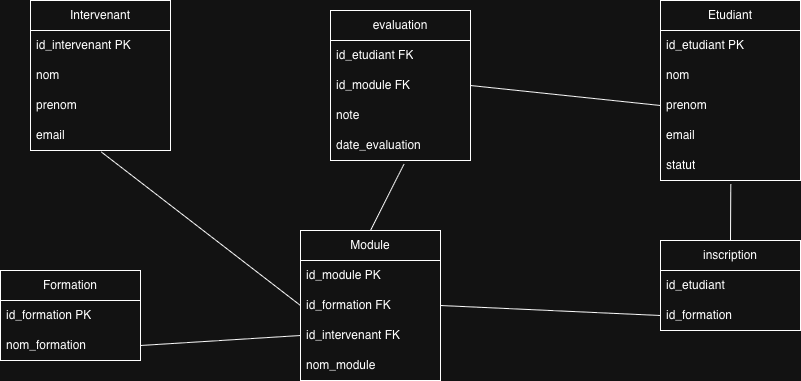

The diagram above was exported from draw.io. Its source (the exported page's mxGraphModel, read from the mxfile embedded in the PNG):
<mxGraphModel dx="1000" dy="839" grid="1" gridSize="10" guides="1" tooltips="1" connect="1" arrows="1" fold="1" page="1" pageScale="1" pageWidth="850" pageHeight="1100" math="0" shadow="0">
  <root>
    <mxCell id="ny4wxaFeS26eXE6UqPpG-0" />
    <mxCell id="ny4wxaFeS26eXE6UqPpG-1" parent="ny4wxaFeS26eXE6UqPpG-0" />
    <mxCell id="ny4wxaFeS26eXE6UqPpG-2" parent="ny4wxaFeS26eXE6UqPpG-1" style="swimlane;fontStyle=0;childLayout=stackLayout;horizontal=1;startSize=30;horizontalStack=0;resizeParent=1;resizeParentMax=0;resizeLast=0;collapsible=1;marginBottom=0;whiteSpace=wrap;html=1;" value="Etudiant" vertex="1">
      <mxGeometry height="180" width="140" x="680" y="10" as="geometry" />
    </mxCell>
    <mxCell id="ny4wxaFeS26eXE6UqPpG-3" parent="ny4wxaFeS26eXE6UqPpG-2" style="text;strokeColor=none;fillColor=none;align=left;verticalAlign=middle;spacingLeft=4;spacingRight=4;overflow=hidden;points=[[0,0.5],[1,0.5]];portConstraint=eastwest;rotatable=0;whiteSpace=wrap;html=1;" value="id_etudiant PK" vertex="1">
      <mxGeometry height="30" width="140" y="30" as="geometry" />
    </mxCell>
    <mxCell id="ny4wxaFeS26eXE6UqPpG-4" parent="ny4wxaFeS26eXE6UqPpG-2" style="text;strokeColor=none;fillColor=none;align=left;verticalAlign=middle;spacingLeft=4;spacingRight=4;overflow=hidden;points=[[0,0.5],[1,0.5]];portConstraint=eastwest;rotatable=0;whiteSpace=wrap;html=1;" value="nom" vertex="1">
      <mxGeometry height="30" width="140" y="60" as="geometry" />
    </mxCell>
    <mxCell id="ny4wxaFeS26eXE6UqPpG-5" parent="ny4wxaFeS26eXE6UqPpG-2" style="text;strokeColor=none;fillColor=none;align=left;verticalAlign=middle;spacingLeft=4;spacingRight=4;overflow=hidden;points=[[0,0.5],[1,0.5]];portConstraint=eastwest;rotatable=0;whiteSpace=wrap;html=1;" value="&lt;div&gt;prenom&lt;/div&gt;" vertex="1">
      <mxGeometry height="30" width="140" y="90" as="geometry" />
    </mxCell>
    <mxCell id="ny4wxaFeS26eXE6UqPpG-6" parent="ny4wxaFeS26eXE6UqPpG-2" style="text;strokeColor=none;fillColor=none;align=left;verticalAlign=middle;spacingLeft=4;spacingRight=4;overflow=hidden;points=[[0,0.5],[1,0.5]];portConstraint=eastwest;rotatable=0;whiteSpace=wrap;html=1;" value="&lt;div&gt;email&lt;/div&gt;" vertex="1">
      <mxGeometry height="30" width="140" y="120" as="geometry" />
    </mxCell>
    <mxCell id="ny4wxaFeS26eXE6UqPpG-7" parent="ny4wxaFeS26eXE6UqPpG-2" style="text;strokeColor=none;fillColor=none;align=left;verticalAlign=middle;spacingLeft=4;spacingRight=4;overflow=hidden;points=[[0,0.5],[1,0.5]];portConstraint=eastwest;rotatable=0;whiteSpace=wrap;html=1;" value="&lt;div&gt;statut&lt;/div&gt;" vertex="1">
      <mxGeometry height="30" width="140" y="150" as="geometry" />
    </mxCell>
    <mxCell id="ny4wxaFeS26eXE6UqPpG-8" parent="ny4wxaFeS26eXE6UqPpG-1" style="swimlane;fontStyle=0;childLayout=stackLayout;horizontal=1;startSize=30;horizontalStack=0;resizeParent=1;resizeParentMax=0;resizeLast=0;collapsible=1;marginBottom=0;whiteSpace=wrap;html=1;" value="Intervenant" vertex="1">
      <mxGeometry height="150" width="140" x="50" y="10" as="geometry" />
    </mxCell>
    <mxCell id="ny4wxaFeS26eXE6UqPpG-9" parent="ny4wxaFeS26eXE6UqPpG-8" style="text;strokeColor=none;fillColor=none;align=left;verticalAlign=middle;spacingLeft=4;spacingRight=4;overflow=hidden;points=[[0,0.5],[1,0.5]];portConstraint=eastwest;rotatable=0;whiteSpace=wrap;html=1;" value="id_intervenant PK" vertex="1">
      <mxGeometry height="30" width="140" y="30" as="geometry" />
    </mxCell>
    <mxCell id="ny4wxaFeS26eXE6UqPpG-10" parent="ny4wxaFeS26eXE6UqPpG-8" style="text;strokeColor=none;fillColor=none;align=left;verticalAlign=middle;spacingLeft=4;spacingRight=4;overflow=hidden;points=[[0,0.5],[1,0.5]];portConstraint=eastwest;rotatable=0;whiteSpace=wrap;html=1;" value="nom" vertex="1">
      <mxGeometry height="30" width="140" y="60" as="geometry" />
    </mxCell>
    <mxCell id="ny4wxaFeS26eXE6UqPpG-11" parent="ny4wxaFeS26eXE6UqPpG-8" style="text;strokeColor=none;fillColor=none;align=left;verticalAlign=middle;spacingLeft=4;spacingRight=4;overflow=hidden;points=[[0,0.5],[1,0.5]];portConstraint=eastwest;rotatable=0;whiteSpace=wrap;html=1;" value="&lt;div&gt;prenom&lt;/div&gt;" vertex="1">
      <mxGeometry height="30" width="140" y="90" as="geometry" />
    </mxCell>
    <mxCell id="ny4wxaFeS26eXE6UqPpG-12" parent="ny4wxaFeS26eXE6UqPpG-8" style="text;strokeColor=none;fillColor=none;align=left;verticalAlign=middle;spacingLeft=4;spacingRight=4;overflow=hidden;points=[[0,0.5],[1,0.5]];portConstraint=eastwest;rotatable=0;whiteSpace=wrap;html=1;" value="&lt;div&gt;email&lt;/div&gt;" vertex="1">
      <mxGeometry height="30" width="140" y="120" as="geometry" />
    </mxCell>
    <mxCell id="ny4wxaFeS26eXE6UqPpG-13" parent="ny4wxaFeS26eXE6UqPpG-1" style="swimlane;fontStyle=0;childLayout=stackLayout;horizontal=1;startSize=30;horizontalStack=0;resizeParent=1;resizeParentMax=0;resizeLast=0;collapsible=1;marginBottom=0;whiteSpace=wrap;html=1;" value="Formation" vertex="1">
      <mxGeometry height="90" width="140" x="20" y="280" as="geometry" />
    </mxCell>
    <mxCell id="ny4wxaFeS26eXE6UqPpG-14" parent="ny4wxaFeS26eXE6UqPpG-13" style="text;strokeColor=none;fillColor=none;align=left;verticalAlign=middle;spacingLeft=4;spacingRight=4;overflow=hidden;points=[[0,0.5],[1,0.5]];portConstraint=eastwest;rotatable=0;whiteSpace=wrap;html=1;" value="id_formation PK" vertex="1">
      <mxGeometry height="30" width="140" y="30" as="geometry" />
    </mxCell>
    <mxCell id="ny4wxaFeS26eXE6UqPpG-15" parent="ny4wxaFeS26eXE6UqPpG-13" style="text;strokeColor=none;fillColor=none;align=left;verticalAlign=middle;spacingLeft=4;spacingRight=4;overflow=hidden;points=[[0,0.5],[1,0.5]];portConstraint=eastwest;rotatable=0;whiteSpace=wrap;html=1;" value="nom_formation" vertex="1">
      <mxGeometry height="30" width="140" y="60" as="geometry" />
    </mxCell>
    <mxCell id="ny4wxaFeS26eXE6UqPpG-17" parent="ny4wxaFeS26eXE6UqPpG-1" style="swimlane;fontStyle=0;childLayout=stackLayout;horizontal=1;startSize=30;horizontalStack=0;resizeParent=1;resizeParentMax=0;resizeLast=0;collapsible=1;marginBottom=0;whiteSpace=wrap;html=1;" value="Module" vertex="1">
      <mxGeometry height="150" width="140" x="320" y="240" as="geometry" />
    </mxCell>
    <mxCell id="ny4wxaFeS26eXE6UqPpG-18" parent="ny4wxaFeS26eXE6UqPpG-17" style="text;strokeColor=none;fillColor=none;align=left;verticalAlign=middle;spacingLeft=4;spacingRight=4;overflow=hidden;points=[[0,0.5],[1,0.5]];portConstraint=eastwest;rotatable=0;whiteSpace=wrap;html=1;" value="id_module PK" vertex="1">
      <mxGeometry height="30" width="140" y="30" as="geometry" />
    </mxCell>
    <mxCell id="ny4wxaFeS26eXE6UqPpG-19" parent="ny4wxaFeS26eXE6UqPpG-17" style="text;strokeColor=none;fillColor=none;align=left;verticalAlign=middle;spacingLeft=4;spacingRight=4;overflow=hidden;points=[[0,0.5],[1,0.5]];portConstraint=eastwest;rotatable=0;whiteSpace=wrap;html=1;" value="id_formation FK" vertex="1">
      <mxGeometry height="30" width="140" y="60" as="geometry" />
    </mxCell>
    <mxCell id="ny4wxaFeS26eXE6UqPpG-20" parent="ny4wxaFeS26eXE6UqPpG-17" style="text;strokeColor=none;fillColor=none;align=left;verticalAlign=middle;spacingLeft=4;spacingRight=4;overflow=hidden;points=[[0,0.5],[1,0.5]];portConstraint=eastwest;rotatable=0;whiteSpace=wrap;html=1;" value="id_intervenant FK" vertex="1">
      <mxGeometry height="30" width="140" y="90" as="geometry" />
    </mxCell>
    <mxCell id="ny4wxaFeS26eXE6UqPpG-21" parent="ny4wxaFeS26eXE6UqPpG-17" style="text;strokeColor=none;fillColor=none;align=left;verticalAlign=middle;spacingLeft=4;spacingRight=4;overflow=hidden;points=[[0,0.5],[1,0.5]];portConstraint=eastwest;rotatable=0;whiteSpace=wrap;html=1;" value="nom_module" vertex="1">
      <mxGeometry height="30" width="140" y="120" as="geometry" />
    </mxCell>
    <mxCell id="WNKYSVVuBL_V3aYw5Loj-0" parent="ny4wxaFeS26eXE6UqPpG-1" style="swimlane;fontStyle=0;childLayout=stackLayout;horizontal=1;startSize=30;horizontalStack=0;resizeParent=1;resizeParentMax=0;resizeLast=0;collapsible=1;marginBottom=0;whiteSpace=wrap;html=1;" value="evaluation" vertex="1">
      <mxGeometry height="150" width="140" x="350" y="20" as="geometry" />
    </mxCell>
    <mxCell id="WNKYSVVuBL_V3aYw5Loj-1" parent="WNKYSVVuBL_V3aYw5Loj-0" style="text;strokeColor=none;fillColor=none;align=left;verticalAlign=middle;spacingLeft=4;spacingRight=4;overflow=hidden;points=[[0,0.5],[1,0.5]];portConstraint=eastwest;rotatable=0;whiteSpace=wrap;html=1;" value="id_etudiant FK" vertex="1">
      <mxGeometry height="30" width="140" y="30" as="geometry" />
    </mxCell>
    <mxCell id="WNKYSVVuBL_V3aYw5Loj-2" parent="WNKYSVVuBL_V3aYw5Loj-0" style="text;strokeColor=none;fillColor=none;align=left;verticalAlign=middle;spacingLeft=4;spacingRight=4;overflow=hidden;points=[[0,0.5],[1,0.5]];portConstraint=eastwest;rotatable=0;whiteSpace=wrap;html=1;" value="id_module FK" vertex="1">
      <mxGeometry height="30" width="140" y="60" as="geometry" />
    </mxCell>
    <mxCell id="WNKYSVVuBL_V3aYw5Loj-3" parent="WNKYSVVuBL_V3aYw5Loj-0" style="text;strokeColor=none;fillColor=none;align=left;verticalAlign=middle;spacingLeft=4;spacingRight=4;overflow=hidden;points=[[0,0.5],[1,0.5]];portConstraint=eastwest;rotatable=0;whiteSpace=wrap;html=1;" value="note" vertex="1">
      <mxGeometry height="30" width="140" y="90" as="geometry" />
    </mxCell>
    <mxCell id="WNKYSVVuBL_V3aYw5Loj-4" parent="WNKYSVVuBL_V3aYw5Loj-0" style="text;strokeColor=none;fillColor=none;align=left;verticalAlign=middle;spacingLeft=4;spacingRight=4;overflow=hidden;points=[[0,0.5],[1,0.5]];portConstraint=eastwest;rotatable=0;whiteSpace=wrap;html=1;" value="date_evaluation" vertex="1">
      <mxGeometry height="30" width="140" y="120" as="geometry" />
    </mxCell>
    <mxCell id="WNKYSVVuBL_V3aYw5Loj-5" edge="1" parent="ny4wxaFeS26eXE6UqPpG-1" source="WNKYSVVuBL_V3aYw5Loj-4" style="endArrow=none;html=1;rounded=0;exitX=0.525;exitY=1.12;exitDx=0;exitDy=0;exitPerimeter=0;entryX=0.5;entryY=0;entryDx=0;entryDy=0;" target="ny4wxaFeS26eXE6UqPpG-17" value="">
      <mxGeometry height="50" relative="1" width="50" as="geometry">
        <mxPoint x="360" y="420" as="sourcePoint" />
        <mxPoint x="410" y="370" as="targetPoint" />
      </mxGeometry>
    </mxCell>
    <mxCell id="WNKYSVVuBL_V3aYw5Loj-7" edge="1" parent="ny4wxaFeS26eXE6UqPpG-1" source="ny4wxaFeS26eXE6UqPpG-5" style="endArrow=none;html=1;rounded=0;exitX=0;exitY=0.5;exitDx=0;exitDy=0;entryX=1;entryY=0.5;entryDx=0;entryDy=0;" target="WNKYSVVuBL_V3aYw5Loj-2" value="">
      <mxGeometry height="50" relative="1" width="50" as="geometry">
        <mxPoint x="360" y="420" as="sourcePoint" />
        <mxPoint x="410" y="370" as="targetPoint" />
      </mxGeometry>
    </mxCell>
    <mxCell id="WNKYSVVuBL_V3aYw5Loj-8" parent="ny4wxaFeS26eXE6UqPpG-1" style="swimlane;fontStyle=0;childLayout=stackLayout;horizontal=1;startSize=30;horizontalStack=0;resizeParent=1;resizeParentMax=0;resizeLast=0;collapsible=1;marginBottom=0;whiteSpace=wrap;html=1;" value="inscription" vertex="1">
      <mxGeometry height="90" width="140" x="680" y="250" as="geometry" />
    </mxCell>
    <mxCell id="WNKYSVVuBL_V3aYw5Loj-9" parent="WNKYSVVuBL_V3aYw5Loj-8" style="text;strokeColor=none;fillColor=none;align=left;verticalAlign=middle;spacingLeft=4;spacingRight=4;overflow=hidden;points=[[0,0.5],[1,0.5]];portConstraint=eastwest;rotatable=0;whiteSpace=wrap;html=1;" value="id_etudiant" vertex="1">
      <mxGeometry height="30" width="140" y="30" as="geometry" />
    </mxCell>
    <mxCell id="WNKYSVVuBL_V3aYw5Loj-10" parent="WNKYSVVuBL_V3aYw5Loj-8" style="text;strokeColor=none;fillColor=none;align=left;verticalAlign=middle;spacingLeft=4;spacingRight=4;overflow=hidden;points=[[0,0.5],[1,0.5]];portConstraint=eastwest;rotatable=0;whiteSpace=wrap;html=1;" value="id_formation" vertex="1">
      <mxGeometry height="30" width="140" y="60" as="geometry" />
    </mxCell>
    <mxCell id="WNKYSVVuBL_V3aYw5Loj-13" edge="1" parent="ny4wxaFeS26eXE6UqPpG-1" source="ny4wxaFeS26eXE6UqPpG-7" style="endArrow=none;html=1;rounded=0;exitX=0.502;exitY=1.125;exitDx=0;exitDy=0;exitPerimeter=0;entryX=0.5;entryY=0;entryDx=0;entryDy=0;" target="WNKYSVVuBL_V3aYw5Loj-8" value="">
      <mxGeometry height="50" relative="1" width="50" as="geometry">
        <mxPoint x="360" y="450" as="sourcePoint" />
        <mxPoint x="410" y="400" as="targetPoint" />
      </mxGeometry>
    </mxCell>
    <mxCell id="WNKYSVVuBL_V3aYw5Loj-14" edge="1" parent="ny4wxaFeS26eXE6UqPpG-1" source="ny4wxaFeS26eXE6UqPpG-19" style="endArrow=none;html=1;rounded=0;entryX=0;entryY=0.5;entryDx=0;entryDy=0;exitX=1;exitY=0.5;exitDx=0;exitDy=0;" target="WNKYSVVuBL_V3aYw5Loj-10" value="">
      <mxGeometry height="50" relative="1" width="50" as="geometry">
        <mxPoint x="360" y="450" as="sourcePoint" />
        <mxPoint x="410" y="400" as="targetPoint" />
      </mxGeometry>
    </mxCell>
    <mxCell id="WNKYSVVuBL_V3aYw5Loj-15" edge="1" parent="ny4wxaFeS26eXE6UqPpG-1" source="ny4wxaFeS26eXE6UqPpG-15" style="endArrow=none;html=1;rounded=0;exitX=1;exitY=0.5;exitDx=0;exitDy=0;entryX=0;entryY=0.5;entryDx=0;entryDy=0;" target="ny4wxaFeS26eXE6UqPpG-20" value="">
      <mxGeometry height="50" relative="1" width="50" as="geometry">
        <mxPoint x="360" y="510" as="sourcePoint" />
        <mxPoint x="390.28" y="420.1199999999999" as="targetPoint" />
      </mxGeometry>
    </mxCell>
    <mxCell id="WNKYSVVuBL_V3aYw5Loj-16" edge="1" parent="ny4wxaFeS26eXE6UqPpG-1" source="ny4wxaFeS26eXE6UqPpG-12" style="endArrow=none;html=1;rounded=0;exitX=0.506;exitY=1.049;exitDx=0;exitDy=0;exitPerimeter=0;entryX=0;entryY=0.5;entryDx=0;entryDy=0;" target="ny4wxaFeS26eXE6UqPpG-19" value="">
      <mxGeometry height="50" relative="1" width="50" as="geometry">
        <mxPoint x="360" y="510" as="sourcePoint" />
        <mxPoint x="410" y="460" as="targetPoint" />
      </mxGeometry>
    </mxCell>
  </root>
</mxGraphModel>